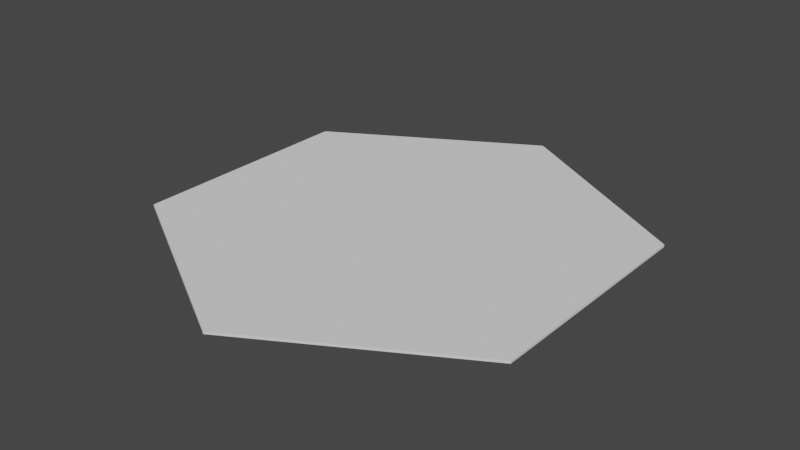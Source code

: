 # Source: hexagonal.blend  (saved by Blender 2.92.15; exported with 4.5.12 LTS)
import bpy
from mathutils import Matrix  # noqa: F401  (used for matrix-valued properties, if any)

bpy.ops.wm.read_factory_settings(use_empty=True)
scene = bpy.context.scene
scene.name = 'Scene'

# ---- collections
col_collection = bpy.data.collections.new('Collection'); scene.collection.children.link(col_collection)

# ---- world
world_world = bpy.data.worlds.new('World'); scene.world = world_world
world_world.use_nodes = True; world_world.node_tree.nodes.clear()
_N = world_world.node_tree.nodes; _L = world_world.node_tree.links
n0 = _N.new('ShaderNodeOutputWorld'); n0.name = 'World Output'; n0.location = (300, 300)
n1 = _N.new('ShaderNodeBackground'); n1.name = 'Background'; n1.location = (10, 300)
n1.inputs[0].default_value = (0.05088, 0.05088, 0.05088, 1.0)
_L.new(n1.outputs[0], n0.inputs[0])
n0.is_active_output = True
world_world.color = (0.05088, 0.05088, 0.05088)
world_world.use_sun_shadow = False
world_world.sun_shadow_jitter_overblur = 0.0

# ---- meshes
me_cylinder = bpy.data.meshes.new('Cylinder')
me_cylinder.from_pydata([(0.0, 1.0, -0.005), (0.0, 1.0, 0.005), (0.866, 0.5, -0.005), (0.866, 0.5, 0.005), (0.866, -0.5, -0.005), (0.866, -0.5, 0.005), (-8.742e-08, -1.0, -0.005), (-8.742e-08, -1.0, 0.005), (-0.866, -0.5, -0.005), (-0.866, -0.5, 0.005), (-0.866, 0.5, -0.005), (-0.866, 0.5, 0.005)], [], [(0, 1, 3, 2), (2, 3, 5, 4), (4, 5, 7, 6), (6, 7, 9, 8), (3, 1, 11, 9, 7, 5), (8, 9, 11, 10), (10, 11, 1, 0), (0, 2, 4, 6, 8, 10)])
_uv = me_cylinder.uv_layers.new(name='UVMap')
_uv.uv.foreach_set('vector', [1.0, 0.5, 1.0, 1.0, 0.8333, 1.0, 0.8333, 0.5, 0.8333, 0.5, 0.8333, 1.0, 0.6667, 1.0, 0.6667, 0.5, 0.6667, 0.5, 0.6667, 1.0, 0.5, 1.0, 0.5, 0.5, 0.5, 0.5, 0.5, 1.0, 0.3333, 1.0, 0.3333, 0.5, 0.4578, 0.37, 0.25, 0.49, 0.04215, 0.37, 0.04215, 0.13, 0.25, 0.01, 0.4578, 0.13, 0.3333, 0.5, 0.3333, 1.0, 0.1667, 1.0, 0.1667, 0.5, 0.1667, 0.5, 0.1667, 1.0, -8.941e-08, 1.0, -8.941e-08, 0.5, 0.75, 0.49, 0.9578, 0.37, 0.9578, 0.13, 0.75, 0.01, 0.5422, 0.13, 0.5422, 0.37])
me_cylinder.use_remesh_fix_poles = True
me_cylinder.use_remesh_preserve_attributes = False
me_cylinder.use_mirror_vertex_groups = False
me_cylinder.update()

# ---- objects
ob_cylinder = bpy.data.objects.new('Cylinder', me_cylinder)

# ---- transforms, parenting, visibility, modifiers, constraints
ob_cylinder.location = (0.0, 0.0, 0.0)
ob_cylinder.lineart.crease_threshold = 0.0

# ---- collection membership
col_collection.objects.link(ob_cylinder)

# ---- scene / render settings (as saved in the file)
scene.frame_start = 1; scene.frame_end = 250; scene.frame_set(1)
scene.render.engine = 'BLENDER_EEVEE_NEXT'
scene.cycles.use_denoising = False
scene.cycles.samples = 128
scene.cycles.sampling_pattern = 'TABULATED_SOBOL'
scene.cycles.use_adaptive_sampling = False
scene.cycles.use_light_tree = False
scene.view_settings.view_transform = 'Filmic'
bpy.context.view_layer.update()

# ---- added for rendering (the .blend has no active camera and no usable light): camera, sun
cam_auto = bpy.data.cameras.new('AutoCamera')
cam_auto.lens = 50.0
cam_auto.sensor_width = 36.0
cam_auto.clip_end = 1000.0
ob_auto_camera = bpy.data.objects.new('AutoCamera', cam_auto)
scene.collection.objects.link(ob_auto_camera)
ob_auto_camera.location = (2.44793, -2.93752, 1.95835)
ob_auto_camera.rotation_euler = (1.09748, -7.21219e-08, 0.694738)
scene.camera = ob_auto_camera
light_auto_sun = bpy.data.lights.new('AutoSun', 'SUN')
light_auto_sun.energy = 3.0
light_auto_sun.angle = 0.0523599
ob_auto_sun = bpy.data.objects.new('AutoSun', light_auto_sun)
scene.collection.objects.link(ob_auto_sun)
ob_auto_sun.rotation_euler = (0.872665, 0.174533, 0.523599)
bpy.context.view_layer.update()
